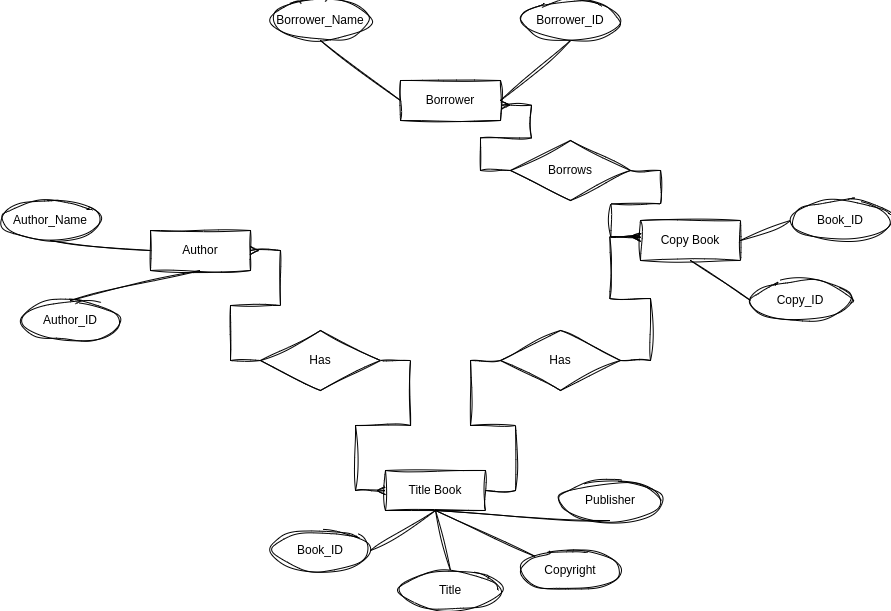

The diagram above was exported from draw.io. Its source (the exported page's mxGraphModel, read from the mxfile embedded in the PNG):
<mxGraphModel dx="819" dy="1581" grid="1" gridSize="10" guides="1" tooltips="1" connect="1" arrows="1" fold="1" page="1" pageScale="1" pageWidth="850" pageHeight="1100" math="0" shadow="0">
  <root>
    <mxCell id="0" />
    <mxCell id="1" parent="0" />
    <mxCell id="WSxxObtRmGUCPWDerGmZ-1" value="Title Book" style="whiteSpace=wrap;html=1;align=center;sketch=1;curveFitting=1;jiggle=2;" vertex="1" parent="1">
      <mxGeometry x="465" y="250" width="100" height="40" as="geometry" />
    </mxCell>
    <mxCell id="WSxxObtRmGUCPWDerGmZ-2" value="Book_ID" style="ellipse;whiteSpace=wrap;html=1;align=center;sketch=1;curveFitting=1;jiggle=2;" vertex="1" parent="1">
      <mxGeometry x="350" y="310" width="100" height="40" as="geometry" />
    </mxCell>
    <mxCell id="WSxxObtRmGUCPWDerGmZ-5" value="Title" style="ellipse;whiteSpace=wrap;html=1;align=center;sketch=1;curveFitting=1;jiggle=2;" vertex="1" parent="1">
      <mxGeometry x="480" y="350" width="100" height="40" as="geometry" />
    </mxCell>
    <mxCell id="WSxxObtRmGUCPWDerGmZ-6" value="Copyright" style="ellipse;whiteSpace=wrap;html=1;align=center;sketch=1;curveFitting=1;jiggle=2;" vertex="1" parent="1">
      <mxGeometry x="600" y="330" width="100" height="40" as="geometry" />
    </mxCell>
    <mxCell id="WSxxObtRmGUCPWDerGmZ-7" value="Publisher" style="ellipse;whiteSpace=wrap;html=1;align=center;sketch=1;curveFitting=1;jiggle=2;" vertex="1" parent="1">
      <mxGeometry x="640" y="260" width="100" height="40" as="geometry" />
    </mxCell>
    <mxCell id="WSxxObtRmGUCPWDerGmZ-8" value="" style="endArrow=none;html=1;rounded=0;entryX=0.5;entryY=1;entryDx=0;entryDy=0;exitX=1;exitY=0.5;exitDx=0;exitDy=0;sketch=1;curveFitting=1;jiggle=2;" edge="1" parent="1" source="WSxxObtRmGUCPWDerGmZ-2" target="WSxxObtRmGUCPWDerGmZ-1">
      <mxGeometry relative="1" as="geometry">
        <mxPoint x="210" y="330" as="sourcePoint" />
        <mxPoint x="370" y="330" as="targetPoint" />
      </mxGeometry>
    </mxCell>
    <mxCell id="WSxxObtRmGUCPWDerGmZ-9" value="" style="endArrow=none;html=1;rounded=0;entryX=0.5;entryY=1;entryDx=0;entryDy=0;exitX=0.5;exitY=0;exitDx=0;exitDy=0;sketch=1;curveFitting=1;jiggle=2;" edge="1" parent="1" source="WSxxObtRmGUCPWDerGmZ-5" target="WSxxObtRmGUCPWDerGmZ-1">
      <mxGeometry relative="1" as="geometry">
        <mxPoint x="460" y="340" as="sourcePoint" />
        <mxPoint x="525" y="300" as="targetPoint" />
      </mxGeometry>
    </mxCell>
    <mxCell id="WSxxObtRmGUCPWDerGmZ-10" value="" style="endArrow=none;html=1;rounded=0;exitX=0;exitY=0;exitDx=0;exitDy=0;entryX=0.5;entryY=1;entryDx=0;entryDy=0;sketch=1;curveFitting=1;jiggle=2;" edge="1" parent="1" source="WSxxObtRmGUCPWDerGmZ-6" target="WSxxObtRmGUCPWDerGmZ-1">
      <mxGeometry relative="1" as="geometry">
        <mxPoint x="470" y="350" as="sourcePoint" />
        <mxPoint x="510" y="290" as="targetPoint" />
      </mxGeometry>
    </mxCell>
    <mxCell id="WSxxObtRmGUCPWDerGmZ-11" value="" style="endArrow=none;html=1;rounded=0;entryX=0.5;entryY=1;entryDx=0;entryDy=0;exitX=0.5;exitY=1;exitDx=0;exitDy=0;sketch=1;curveFitting=1;jiggle=2;" edge="1" parent="1" source="WSxxObtRmGUCPWDerGmZ-7" target="WSxxObtRmGUCPWDerGmZ-1">
      <mxGeometry relative="1" as="geometry">
        <mxPoint x="480" y="360" as="sourcePoint" />
        <mxPoint x="545" y="320" as="targetPoint" />
      </mxGeometry>
    </mxCell>
    <mxCell id="WSxxObtRmGUCPWDerGmZ-12" value="Author" style="whiteSpace=wrap;html=1;align=center;sketch=1;curveFitting=1;jiggle=2;" vertex="1" parent="1">
      <mxGeometry x="230" y="10" width="100" height="40" as="geometry" />
    </mxCell>
    <mxCell id="WSxxObtRmGUCPWDerGmZ-13" value="Author_ID" style="ellipse;whiteSpace=wrap;html=1;align=center;sketch=1;curveFitting=1;jiggle=2;" vertex="1" parent="1">
      <mxGeometry x="100" y="80" width="100" height="40" as="geometry" />
    </mxCell>
    <mxCell id="WSxxObtRmGUCPWDerGmZ-14" value="Copy Book" style="whiteSpace=wrap;html=1;align=center;sketch=1;curveFitting=1;jiggle=2;" vertex="1" parent="1">
      <mxGeometry x="720" width="100" height="40" as="geometry" />
    </mxCell>
    <mxCell id="WSxxObtRmGUCPWDerGmZ-15" value="Copy_ID" style="ellipse;whiteSpace=wrap;html=1;align=center;sketch=1;curveFitting=1;jiggle=2;" vertex="1" parent="1">
      <mxGeometry x="830" y="60" width="100" height="40" as="geometry" />
    </mxCell>
    <mxCell id="WSxxObtRmGUCPWDerGmZ-16" value="Book_ID" style="ellipse;whiteSpace=wrap;html=1;align=center;sketch=1;curveFitting=1;jiggle=2;" vertex="1" parent="1">
      <mxGeometry x="870" y="-20" width="100" height="40" as="geometry" />
    </mxCell>
    <mxCell id="WSxxObtRmGUCPWDerGmZ-17" value="Author_Name" style="ellipse;whiteSpace=wrap;html=1;align=center;sketch=1;curveFitting=1;jiggle=2;" vertex="1" parent="1">
      <mxGeometry x="80" y="-20" width="100" height="40" as="geometry" />
    </mxCell>
    <mxCell id="WSxxObtRmGUCPWDerGmZ-18" value="" style="endArrow=none;html=1;rounded=0;entryX=0.5;entryY=1;entryDx=0;entryDy=0;exitX=0.5;exitY=0;exitDx=0;exitDy=0;sketch=1;curveFitting=1;jiggle=2;" edge="1" parent="1" source="WSxxObtRmGUCPWDerGmZ-13" target="WSxxObtRmGUCPWDerGmZ-12">
      <mxGeometry relative="1" as="geometry">
        <mxPoint x="90" y="180" as="sourcePoint" />
        <mxPoint x="250" y="180" as="targetPoint" />
      </mxGeometry>
    </mxCell>
    <mxCell id="WSxxObtRmGUCPWDerGmZ-19" value="" style="endArrow=none;html=1;rounded=0;entryX=0;entryY=0.5;entryDx=0;entryDy=0;exitX=0.5;exitY=1;exitDx=0;exitDy=0;sketch=1;curveFitting=1;jiggle=2;" edge="1" parent="1" source="WSxxObtRmGUCPWDerGmZ-17" target="WSxxObtRmGUCPWDerGmZ-12">
      <mxGeometry relative="1" as="geometry">
        <mxPoint x="100" y="190" as="sourcePoint" />
        <mxPoint x="260" y="190" as="targetPoint" />
      </mxGeometry>
    </mxCell>
    <mxCell id="WSxxObtRmGUCPWDerGmZ-20" value="" style="endArrow=none;html=1;rounded=0;entryX=0.5;entryY=1;entryDx=0;entryDy=0;exitX=0;exitY=0.5;exitDx=0;exitDy=0;sketch=1;curveFitting=1;jiggle=2;" edge="1" parent="1" source="WSxxObtRmGUCPWDerGmZ-15" target="WSxxObtRmGUCPWDerGmZ-14">
      <mxGeometry relative="1" as="geometry">
        <mxPoint x="230" y="190" as="sourcePoint" />
        <mxPoint x="390" y="190" as="targetPoint" />
      </mxGeometry>
    </mxCell>
    <mxCell id="WSxxObtRmGUCPWDerGmZ-21" value="" style="endArrow=none;html=1;rounded=0;entryX=1;entryY=0.5;entryDx=0;entryDy=0;exitX=0;exitY=0.5;exitDx=0;exitDy=0;sketch=1;curveFitting=1;jiggle=2;" edge="1" parent="1" source="WSxxObtRmGUCPWDerGmZ-16" target="WSxxObtRmGUCPWDerGmZ-14">
      <mxGeometry relative="1" as="geometry">
        <mxPoint x="240" y="200" as="sourcePoint" />
        <mxPoint x="400" y="200" as="targetPoint" />
      </mxGeometry>
    </mxCell>
    <mxCell id="WSxxObtRmGUCPWDerGmZ-22" value="Borrower" style="whiteSpace=wrap;html=1;align=center;sketch=1;curveFitting=1;jiggle=2;" vertex="1" parent="1">
      <mxGeometry x="480" y="-140" width="100" height="40" as="geometry" />
    </mxCell>
    <mxCell id="WSxxObtRmGUCPWDerGmZ-23" value="Borrower_ID" style="ellipse;whiteSpace=wrap;html=1;align=center;sketch=1;curveFitting=1;jiggle=2;" vertex="1" parent="1">
      <mxGeometry x="600" y="-220" width="100" height="40" as="geometry" />
    </mxCell>
    <mxCell id="WSxxObtRmGUCPWDerGmZ-24" value="Borrower_Name" style="ellipse;whiteSpace=wrap;html=1;align=center;sketch=1;curveFitting=1;jiggle=2;" vertex="1" parent="1">
      <mxGeometry x="350" y="-220" width="100" height="40" as="geometry" />
    </mxCell>
    <mxCell id="WSxxObtRmGUCPWDerGmZ-25" value="" style="endArrow=none;html=1;rounded=0;entryX=1;entryY=0.5;entryDx=0;entryDy=0;exitX=0.5;exitY=1;exitDx=0;exitDy=0;sketch=1;curveFitting=1;jiggle=2;" edge="1" source="WSxxObtRmGUCPWDerGmZ-23" target="WSxxObtRmGUCPWDerGmZ-22" parent="1">
      <mxGeometry relative="1" as="geometry">
        <mxPoint x="340" y="30" as="sourcePoint" />
        <mxPoint x="500" y="30" as="targetPoint" />
      </mxGeometry>
    </mxCell>
    <mxCell id="WSxxObtRmGUCPWDerGmZ-26" value="" style="endArrow=none;html=1;rounded=0;entryX=0;entryY=0.5;entryDx=0;entryDy=0;exitX=0.5;exitY=1;exitDx=0;exitDy=0;sketch=1;curveFitting=1;jiggle=2;" edge="1" source="WSxxObtRmGUCPWDerGmZ-24" target="WSxxObtRmGUCPWDerGmZ-22" parent="1">
      <mxGeometry relative="1" as="geometry">
        <mxPoint x="350" y="40" as="sourcePoint" />
        <mxPoint x="510" y="40" as="targetPoint" />
      </mxGeometry>
    </mxCell>
    <mxCell id="WSxxObtRmGUCPWDerGmZ-27" value="" style="edgeStyle=entityRelationEdgeStyle;fontSize=12;html=1;endArrow=ERmany;startArrow=none;rounded=0;entryX=0;entryY=0.5;entryDx=0;entryDy=0;exitX=1;exitY=0.5;exitDx=0;exitDy=0;sketch=1;curveFitting=1;jiggle=2;" edge="1" parent="1" source="WSxxObtRmGUCPWDerGmZ-4" target="WSxxObtRmGUCPWDerGmZ-1">
      <mxGeometry width="100" height="100" relative="1" as="geometry">
        <mxPoint x="230" y="290" as="sourcePoint" />
        <mxPoint x="310" y="170" as="targetPoint" />
      </mxGeometry>
    </mxCell>
    <mxCell id="WSxxObtRmGUCPWDerGmZ-28" value="" style="edgeStyle=entityRelationEdgeStyle;fontSize=12;html=1;endArrow=none;startArrow=ERmany;rounded=0;entryX=0;entryY=0.5;entryDx=0;entryDy=0;exitX=1;exitY=0.5;exitDx=0;exitDy=0;sketch=1;curveFitting=1;jiggle=2;" edge="1" parent="1" source="WSxxObtRmGUCPWDerGmZ-12" target="WSxxObtRmGUCPWDerGmZ-4">
      <mxGeometry width="100" height="100" relative="1" as="geometry">
        <mxPoint x="330" y="30" as="sourcePoint" />
        <mxPoint x="465" y="270" as="targetPoint" />
      </mxGeometry>
    </mxCell>
    <mxCell id="WSxxObtRmGUCPWDerGmZ-4" value="Has" style="shape=rhombus;perimeter=rhombusPerimeter;whiteSpace=wrap;html=1;align=center;sketch=1;curveFitting=1;jiggle=2;" vertex="1" parent="1">
      <mxGeometry x="340" y="110" width="120" height="60" as="geometry" />
    </mxCell>
    <mxCell id="WSxxObtRmGUCPWDerGmZ-32" value="" style="edgeStyle=entityRelationEdgeStyle;fontSize=12;html=1;endArrow=ERmany;rounded=0;exitX=1;exitY=0.5;exitDx=0;exitDy=0;entryX=-0.007;entryY=0.404;entryDx=0;entryDy=0;entryPerimeter=0;startArrow=none;sketch=1;curveFitting=1;jiggle=2;" edge="1" parent="1" source="WSxxObtRmGUCPWDerGmZ-29" target="WSxxObtRmGUCPWDerGmZ-14">
      <mxGeometry width="100" height="100" relative="1" as="geometry">
        <mxPoint x="590" y="250" as="sourcePoint" />
        <mxPoint x="690" y="150" as="targetPoint" />
      </mxGeometry>
    </mxCell>
    <mxCell id="WSxxObtRmGUCPWDerGmZ-33" value="" style="edgeStyle=entityRelationEdgeStyle;fontSize=12;html=1;endArrow=none;rounded=0;exitX=1;exitY=0.5;exitDx=0;exitDy=0;entryX=0;entryY=0.5;entryDx=0;entryDy=0;sketch=1;curveFitting=1;jiggle=2;" edge="1" parent="1" source="WSxxObtRmGUCPWDerGmZ-1" target="WSxxObtRmGUCPWDerGmZ-29">
      <mxGeometry width="100" height="100" relative="1" as="geometry">
        <mxPoint x="565" y="270" as="sourcePoint" />
        <mxPoint x="717" y="15.559999999999945" as="targetPoint" />
      </mxGeometry>
    </mxCell>
    <mxCell id="WSxxObtRmGUCPWDerGmZ-29" value="Has" style="shape=rhombus;perimeter=rhombusPerimeter;whiteSpace=wrap;html=1;align=center;sketch=1;curveFitting=1;jiggle=2;" vertex="1" parent="1">
      <mxGeometry x="580" y="110" width="120" height="60" as="geometry" />
    </mxCell>
    <mxCell id="WSxxObtRmGUCPWDerGmZ-35" value="" style="edgeStyle=entityRelationEdgeStyle;fontSize=12;html=1;endArrow=ERmany;startArrow=none;rounded=0;exitX=1;exitY=0.5;exitDx=0;exitDy=0;entryX=0.004;entryY=0.418;entryDx=0;entryDy=0;entryPerimeter=0;sketch=1;curveFitting=1;jiggle=2;" edge="1" parent="1" source="WSxxObtRmGUCPWDerGmZ-34" target="WSxxObtRmGUCPWDerGmZ-14">
      <mxGeometry width="100" height="100" relative="1" as="geometry">
        <mxPoint x="670" as="sourcePoint" />
        <mxPoint x="770" y="-100" as="targetPoint" />
      </mxGeometry>
    </mxCell>
    <mxCell id="WSxxObtRmGUCPWDerGmZ-37" value="" style="edgeStyle=entityRelationEdgeStyle;fontSize=12;html=1;endArrow=none;startArrow=ERmany;rounded=0;exitX=1.01;exitY=0.618;exitDx=0;exitDy=0;exitPerimeter=0;entryX=0;entryY=0.5;entryDx=0;entryDy=0;sketch=1;curveFitting=1;jiggle=2;" edge="1" parent="1" source="WSxxObtRmGUCPWDerGmZ-22" target="WSxxObtRmGUCPWDerGmZ-34">
      <mxGeometry width="100" height="100" relative="1" as="geometry">
        <mxPoint x="581" y="-115.27999999999997" as="sourcePoint" />
        <mxPoint x="720.3999999999999" y="16.720000000000027" as="targetPoint" />
      </mxGeometry>
    </mxCell>
    <mxCell id="WSxxObtRmGUCPWDerGmZ-34" value="Borrows" style="shape=rhombus;perimeter=rhombusPerimeter;whiteSpace=wrap;html=1;align=center;sketch=1;curveFitting=1;jiggle=2;" vertex="1" parent="1">
      <mxGeometry x="590" y="-80" width="120" height="60" as="geometry" />
    </mxCell>
  </root>
</mxGraphModel>